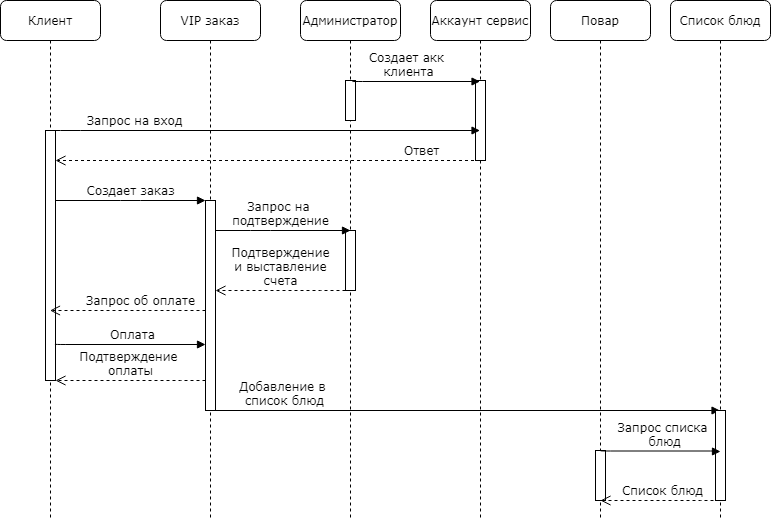

The diagram above was exported from draw.io. Its source (the exported page's mxGraphModel, read from the mxfile embedded in the PNG):
<mxGraphModel dx="868" dy="471" grid="1" gridSize="10" guides="1" tooltips="1" connect="1" arrows="1" fold="1" page="1" pageScale="1" pageWidth="1100" pageHeight="850" background="#ffffff" math="0" shadow="0">
  <root>
    <mxCell id="0" />
    <mxCell id="1" parent="0" />
    <mxCell id="7baba1c4bc27f4b0-2" value="Клиент" style="shape=umlLifeline;perimeter=lifelinePerimeter;whiteSpace=wrap;html=1;container=1;collapsible=0;recursiveResize=0;outlineConnect=0;rounded=1;shadow=0;comic=0;labelBackgroundColor=none;strokeWidth=1;fontFamily=Verdana;fontSize=12;align=center;" parent="1" vertex="1">
      <mxGeometry x="380" y="80" width="100" height="520" as="geometry" />
    </mxCell>
    <mxCell id="7baba1c4bc27f4b0-10" value="" style="html=1;points=[];perimeter=orthogonalPerimeter;rounded=0;shadow=0;comic=0;labelBackgroundColor=none;strokeWidth=1;fontFamily=Verdana;fontSize=12;align=center;" parent="7baba1c4bc27f4b0-2" vertex="1">
      <mxGeometry x="45" y="130" width="10" height="250" as="geometry" />
    </mxCell>
    <mxCell id="7baba1c4bc27f4b0-3" value="Аккаунт сервис" style="shape=umlLifeline;perimeter=lifelinePerimeter;whiteSpace=wrap;html=1;container=1;collapsible=0;recursiveResize=0;outlineConnect=0;rounded=1;shadow=0;comic=0;labelBackgroundColor=none;strokeWidth=1;fontFamily=Verdana;fontSize=12;align=center;" parent="1" vertex="1">
      <mxGeometry x="810" y="80" width="100" height="520" as="geometry" />
    </mxCell>
    <mxCell id="7baba1c4bc27f4b0-13" value="" style="html=1;points=[];perimeter=orthogonalPerimeter;rounded=0;shadow=0;comic=0;labelBackgroundColor=none;strokeWidth=1;fontFamily=Verdana;fontSize=12;align=center;" parent="7baba1c4bc27f4b0-3" vertex="1">
      <mxGeometry x="45" y="80" width="10" height="80" as="geometry" />
    </mxCell>
    <mxCell id="7baba1c4bc27f4b0-4" value="VIP заказ" style="shape=umlLifeline;perimeter=lifelinePerimeter;whiteSpace=wrap;html=1;container=1;collapsible=0;recursiveResize=0;outlineConnect=0;rounded=1;shadow=0;comic=0;labelBackgroundColor=none;strokeWidth=1;fontFamily=Verdana;fontSize=12;align=center;" parent="1" vertex="1">
      <mxGeometry x="540" y="80" width="100" height="520" as="geometry" />
    </mxCell>
    <mxCell id="7baba1c4bc27f4b0-5" value="Повар" style="shape=umlLifeline;perimeter=lifelinePerimeter;whiteSpace=wrap;html=1;container=1;collapsible=0;recursiveResize=0;outlineConnect=0;rounded=1;shadow=0;comic=0;labelBackgroundColor=none;strokeWidth=1;fontFamily=Verdana;fontSize=12;align=center;" parent="1" vertex="1">
      <mxGeometry x="930" y="80" width="100" height="520" as="geometry" />
    </mxCell>
    <mxCell id="ndiIXC3ehst31JTXymJM-21" value="" style="html=1;points=[];perimeter=orthogonalPerimeter;rounded=0;shadow=0;comic=0;labelBackgroundColor=none;strokeColor=#000000;strokeWidth=1;fillColor=#FFFFFF;fontFamily=Verdana;fontSize=12;fontColor=#000000;align=center;" vertex="1" parent="7baba1c4bc27f4b0-5">
      <mxGeometry x="45" y="450" width="10" height="50" as="geometry" />
    </mxCell>
    <mxCell id="7baba1c4bc27f4b0-6" value="Список блюд" style="shape=umlLifeline;perimeter=lifelinePerimeter;whiteSpace=wrap;html=1;container=1;collapsible=0;recursiveResize=0;outlineConnect=0;rounded=1;shadow=0;comic=0;labelBackgroundColor=none;strokeWidth=1;fontFamily=Verdana;fontSize=12;align=center;" parent="1" vertex="1">
      <mxGeometry x="1050" y="80" width="100" height="520" as="geometry" />
    </mxCell>
    <mxCell id="7baba1c4bc27f4b0-8" value="Администратор" style="shape=umlLifeline;perimeter=lifelinePerimeter;whiteSpace=wrap;html=1;container=1;collapsible=0;recursiveResize=0;outlineConnect=0;rounded=1;shadow=0;comic=0;labelBackgroundColor=none;strokeWidth=1;fontFamily=Verdana;fontSize=12;align=center;" parent="1" vertex="1">
      <mxGeometry x="680" y="80" width="100" height="520" as="geometry" />
    </mxCell>
    <mxCell id="7baba1c4bc27f4b0-9" value="" style="html=1;points=[];perimeter=orthogonalPerimeter;rounded=0;shadow=0;comic=0;labelBackgroundColor=none;strokeWidth=1;fontFamily=Verdana;fontSize=12;align=center;" parent="7baba1c4bc27f4b0-8" vertex="1">
      <mxGeometry x="45" y="230" width="10" height="60" as="geometry" />
    </mxCell>
    <mxCell id="ndiIXC3ehst31JTXymJM-19" value="" style="html=1;points=[];perimeter=orthogonalPerimeter;rounded=0;shadow=0;comic=0;labelBackgroundColor=none;strokeWidth=1;fontFamily=Verdana;fontSize=12;align=center;" vertex="1" parent="7baba1c4bc27f4b0-8">
      <mxGeometry x="45" y="80" width="10" height="40" as="geometry" />
    </mxCell>
    <mxCell id="7baba1c4bc27f4b0-16" value="" style="html=1;points=[];perimeter=orthogonalPerimeter;rounded=0;shadow=0;comic=0;labelBackgroundColor=none;strokeWidth=1;fontFamily=Verdana;fontSize=12;align=center;" parent="1" vertex="1">
      <mxGeometry x="585" y="280" width="10" height="210" as="geometry" />
    </mxCell>
    <mxCell id="7baba1c4bc27f4b0-17" value="Создает заказ" style="html=1;verticalAlign=bottom;endArrow=block;labelBackgroundColor=none;fontFamily=Verdana;fontSize=12;edgeStyle=elbowEdgeStyle;elbow=vertical;" parent="1" source="7baba1c4bc27f4b0-10" target="7baba1c4bc27f4b0-16" edge="1">
      <mxGeometry relative="1" as="geometry">
        <mxPoint x="510" y="220" as="sourcePoint" />
        <Array as="points">
          <mxPoint x="510" y="280" />
          <mxPoint x="500" y="290" />
          <mxPoint x="460" y="220" />
        </Array>
        <mxPoint as="offset" />
      </mxGeometry>
    </mxCell>
    <mxCell id="7baba1c4bc27f4b0-11" value="Создает акк &lt;br&gt;клиента" style="html=1;verticalAlign=bottom;endArrow=block;labelBackgroundColor=none;fontFamily=Verdana;fontSize=12;edgeStyle=elbowEdgeStyle;elbow=vertical;exitX=0.7;exitY=0.029;exitDx=0;exitDy=0;exitPerimeter=0;" parent="1" source="ndiIXC3ehst31JTXymJM-19" target="7baba1c4bc27f4b0-3" edge="1">
      <mxGeometry x="-0.1165" relative="1" as="geometry">
        <mxPoint x="730" y="180" as="sourcePoint" />
        <mxPoint x="450" y="180" as="targetPoint" />
        <Array as="points">
          <mxPoint x="740" y="161" />
          <mxPoint x="790" y="180" />
        </Array>
        <mxPoint as="offset" />
      </mxGeometry>
    </mxCell>
    <mxCell id="ndiIXC3ehst31JTXymJM-2" value="Запрос на вход" style="html=1;verticalAlign=bottom;endArrow=block;labelBackgroundColor=none;fontFamily=Verdana;fontSize=12;edgeStyle=elbowEdgeStyle;elbow=vertical;" edge="1" parent="1" target="7baba1c4bc27f4b0-3">
      <mxGeometry x="-0.608" relative="1" as="geometry">
        <mxPoint x="430" y="210" as="sourcePoint" />
        <Array as="points">
          <mxPoint x="450" y="210" />
        </Array>
        <mxPoint x="420" y="210" as="targetPoint" />
        <mxPoint as="offset" />
      </mxGeometry>
    </mxCell>
    <mxCell id="ndiIXC3ehst31JTXymJM-3" value="Ответ" style="html=1;verticalAlign=bottom;endArrow=open;dashed=1;endSize=8;labelBackgroundColor=none;fontFamily=Verdana;fontSize=12;edgeStyle=elbowEdgeStyle;elbow=vertical;" edge="1" parent="1" source="7baba1c4bc27f4b0-3" target="7baba1c4bc27f4b0-10">
      <mxGeometry x="0.5995" y="-280" relative="1" as="geometry">
        <mxPoint x="320" y="240" as="targetPoint" />
        <Array as="points">
          <mxPoint x="520" y="240" />
          <mxPoint x="425" y="240" />
        </Array>
        <mxPoint x="450" y="240" as="sourcePoint" />
        <mxPoint x="280" y="280" as="offset" />
      </mxGeometry>
    </mxCell>
    <mxCell id="ndiIXC3ehst31JTXymJM-11" value="Запрос на &lt;br&gt;подтверждение" style="html=1;verticalAlign=bottom;endArrow=block;labelBackgroundColor=none;fontFamily=Verdana;fontSize=12;edgeStyle=elbowEdgeStyle;elbow=vertical;" edge="1" parent="1">
      <mxGeometry x="-0.037" relative="1" as="geometry">
        <mxPoint x="595" y="310" as="sourcePoint" />
        <Array as="points">
          <mxPoint x="640" y="310" />
          <mxPoint x="760" y="250" />
        </Array>
        <mxPoint x="730" y="310" as="targetPoint" />
        <mxPoint as="offset" />
      </mxGeometry>
    </mxCell>
    <mxCell id="ndiIXC3ehst31JTXymJM-12" value="Подтверждение&lt;br&gt;и выставление&lt;br&gt;счета" style="html=1;verticalAlign=bottom;endArrow=open;dashed=1;endSize=8;labelBackgroundColor=none;fontFamily=Verdana;fontSize=12;edgeStyle=elbowEdgeStyle;elbow=vertical;" edge="1" parent="1" target="7baba1c4bc27f4b0-16">
      <mxGeometry relative="1" as="geometry">
        <mxPoint x="600" y="340" as="targetPoint" />
        <Array as="points">
          <mxPoint x="690" y="370" />
          <mxPoint x="700" y="360" />
          <mxPoint x="670" y="340" />
          <mxPoint x="700" y="340" />
        </Array>
        <mxPoint x="725" y="370" as="sourcePoint" />
        <mxPoint as="offset" />
      </mxGeometry>
    </mxCell>
    <mxCell id="ndiIXC3ehst31JTXymJM-13" value="Запрос об оплате" style="html=1;verticalAlign=bottom;endArrow=open;dashed=1;endSize=8;labelBackgroundColor=none;fontFamily=Verdana;fontSize=12;edgeStyle=elbowEdgeStyle;elbow=vertical;" edge="1" parent="1" target="7baba1c4bc27f4b0-2">
      <mxGeometry x="-0.1631" relative="1" as="geometry">
        <mxPoint x="450" y="389" as="targetPoint" />
        <Array as="points">
          <mxPoint x="530" y="390" />
          <mxPoint x="560" y="390" />
        </Array>
        <mxPoint x="585" y="390" as="sourcePoint" />
        <mxPoint as="offset" />
      </mxGeometry>
    </mxCell>
    <mxCell id="ndiIXC3ehst31JTXymJM-15" value="Оплата" style="html=1;verticalAlign=bottom;endArrow=block;labelBackgroundColor=none;fontFamily=Verdana;fontSize=12;edgeStyle=elbowEdgeStyle;elbow=vertical;exitX=0.968;exitY=0.854;exitDx=0;exitDy=0;exitPerimeter=0;" edge="1" parent="1" source="7baba1c4bc27f4b0-10">
      <mxGeometry x="0.0327" relative="1" as="geometry">
        <mxPoint x="440" y="424" as="sourcePoint" />
        <Array as="points">
          <mxPoint x="510" y="424" />
          <mxPoint x="500" y="434" />
          <mxPoint x="460" y="364" />
        </Array>
        <mxPoint x="585" y="424" as="targetPoint" />
        <mxPoint as="offset" />
      </mxGeometry>
    </mxCell>
    <mxCell id="ndiIXC3ehst31JTXymJM-18" value="Подтверждение &lt;br&gt;оплаты" style="html=1;verticalAlign=bottom;endArrow=open;dashed=1;endSize=8;labelBackgroundColor=none;fontFamily=Verdana;fontSize=12;edgeStyle=elbowEdgeStyle;elbow=vertical;" edge="1" parent="1" target="7baba1c4bc27f4b0-10">
      <mxGeometry relative="1" as="geometry">
        <mxPoint x="430" y="450" as="targetPoint" />
        <Array as="points">
          <mxPoint x="550" y="460" />
          <mxPoint x="530" y="450" />
          <mxPoint x="560" y="450" />
        </Array>
        <mxPoint x="585" y="460" as="sourcePoint" />
        <mxPoint as="offset" />
      </mxGeometry>
    </mxCell>
    <mxCell id="ndiIXC3ehst31JTXymJM-20" value="Добавление в &lt;br&gt;список блюд" style="html=1;verticalAlign=bottom;endArrow=block;labelBackgroundColor=none;fontFamily=Verdana;fontSize=12;edgeStyle=elbowEdgeStyle;elbow=vertical;exitX=0.5;exitY=0.224;exitDx=0;exitDy=0;exitPerimeter=0;" edge="1" parent="1" target="7baba1c4bc27f4b0-6">
      <mxGeometry x="-0.6768" relative="1" as="geometry">
        <mxPoint x="600.5" y="489.99999999999994" as="sourcePoint" />
        <Array as="points">
          <mxPoint x="590" y="490" />
        </Array>
        <mxPoint x="1060" y="490.07999999999987" as="targetPoint" />
        <mxPoint as="offset" />
      </mxGeometry>
    </mxCell>
    <mxCell id="7baba1c4bc27f4b0-25" value="" style="html=1;points=[];perimeter=orthogonalPerimeter;rounded=0;shadow=0;comic=0;labelBackgroundColor=none;strokeColor=#000000;strokeWidth=1;fillColor=#FFFFFF;fontFamily=Verdana;fontSize=12;fontColor=#000000;align=center;" parent="1" vertex="1">
      <mxGeometry x="1095" y="490" width="10" height="90" as="geometry" />
    </mxCell>
    <mxCell id="ndiIXC3ehst31JTXymJM-22" value="Запрос списка&lt;br&gt;&amp;nbsp;блюд" style="html=1;verticalAlign=bottom;endArrow=block;labelBackgroundColor=none;fontFamily=Verdana;fontSize=12;edgeStyle=elbowEdgeStyle;elbow=vertical;exitX=0.968;exitY=0.854;exitDx=0;exitDy=0;exitPerimeter=0;" edge="1" parent="1">
      <mxGeometry x="0.0327" relative="1" as="geometry">
        <mxPoint x="980.0000000000001" y="530" as="sourcePoint" />
        <Array as="points">
          <mxPoint x="1055.3200000000002" y="530.5" />
          <mxPoint x="1045.3200000000002" y="540.5" />
          <mxPoint x="1005.32" y="470.5" />
        </Array>
        <mxPoint x="1100" y="531" as="targetPoint" />
        <mxPoint as="offset" />
      </mxGeometry>
    </mxCell>
    <mxCell id="ndiIXC3ehst31JTXymJM-23" value="Список блюд" style="html=1;verticalAlign=bottom;endArrow=open;dashed=1;endSize=8;labelBackgroundColor=none;fontFamily=Verdana;fontSize=12;edgeStyle=elbowEdgeStyle;elbow=vertical;" edge="1" parent="1">
      <mxGeometry relative="1" as="geometry">
        <mxPoint x="980" y="580" as="targetPoint" />
        <Array as="points">
          <mxPoint x="1070" y="580" />
          <mxPoint x="1080" y="570" />
          <mxPoint x="1050" y="550" />
          <mxPoint x="1080" y="550" />
        </Array>
        <mxPoint x="1105" y="580" as="sourcePoint" />
        <mxPoint as="offset" />
      </mxGeometry>
    </mxCell>
  </root>
</mxGraphModel>